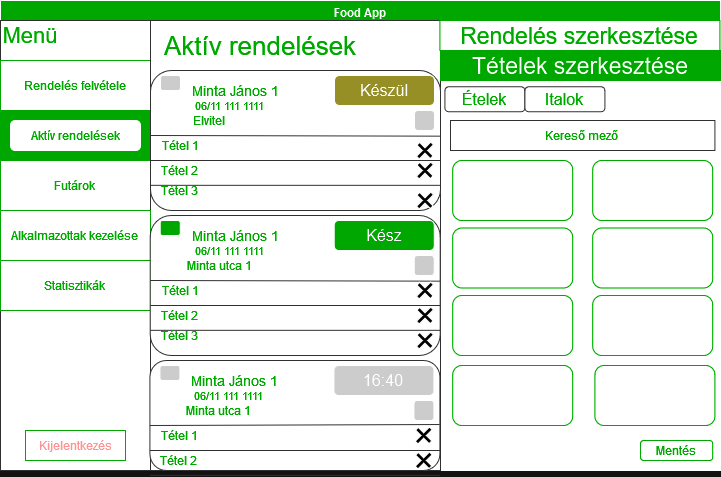

The diagram above was exported from draw.io. Its source (the exported page's mxGraphModel, read from the mxfile embedded in the PNG):
<mxGraphModel dx="1050" dy="529" grid="1" gridSize="10" guides="1" tooltips="1" connect="1" arrows="1" fold="1" page="1" pageScale="1" pageWidth="827" pageHeight="1169" math="0" shadow="0">
  <root>
    <mxCell id="0" />
    <mxCell id="1" parent="0" />
    <mxCell id="izIBmqQ3XeswKk3rCBAt-1" value="Food App" style="swimlane;whiteSpace=wrap;html=1;fillColor=#00CC00;" parent="1" vertex="1">
      <mxGeometry width="720" height="470" as="geometry" />
    </mxCell>
    <mxCell id="izIBmqQ3XeswKk3rCBAt-3" value="" style="rounded=0;whiteSpace=wrap;html=1;fillColor=#000000;" parent="1" vertex="1">
      <mxGeometry y="20" width="720" height="450" as="geometry" />
    </mxCell>
    <mxCell id="izIBmqQ3XeswKk3rCBAt-4" value="" style="rounded=0;whiteSpace=wrap;html=1;fillColor=#000000;strokeColor=#CFCFCF;" parent="1" vertex="1">
      <mxGeometry y="20" width="150" height="450" as="geometry" />
    </mxCell>
    <mxCell id="izIBmqQ3XeswKk3rCBAt-5" value="&lt;font color=&quot;#00cc00&quot;&gt;Rendelés felvétele&lt;/font&gt;" style="rounded=0;whiteSpace=wrap;html=1;fillColor=#000000;strokeColor=#00CC00;" parent="1" vertex="1">
      <mxGeometry y="60" width="150" height="50" as="geometry" />
    </mxCell>
    <mxCell id="izIBmqQ3XeswKk3rCBAt-6" value="&lt;font style=&quot;font-size: 22px;&quot; color=&quot;#00cc00&quot;&gt;Menü&lt;/font&gt;" style="text;html=1;align=center;verticalAlign=middle;whiteSpace=wrap;rounded=0;" parent="1" vertex="1">
      <mxGeometry y="20" width="60" height="30" as="geometry" />
    </mxCell>
    <mxCell id="izIBmqQ3XeswKk3rCBAt-7" value="" style="rounded=0;whiteSpace=wrap;html=1;fillColor=#00CC00;strokeColor=#00CC00;" parent="1" vertex="1">
      <mxGeometry y="110" width="150" height="50" as="geometry" />
    </mxCell>
    <mxCell id="izIBmqQ3XeswKk3rCBAt-8" value="&lt;div&gt;&lt;font color=&quot;#00cc00&quot;&gt;Futárok&lt;br&gt;&lt;/font&gt;&lt;/div&gt;" style="rounded=0;whiteSpace=wrap;html=1;fillColor=#000000;strokeColor=#00CC00;" parent="1" vertex="1">
      <mxGeometry y="160" width="150" height="50" as="geometry" />
    </mxCell>
    <mxCell id="izIBmqQ3XeswKk3rCBAt-10" value="&lt;font color=&quot;#ff0000&quot;&gt;Kijelentkezés&lt;/font&gt;" style="rounded=0;whiteSpace=wrap;html=1;fillColor=#000000;strokeColor=#00CC00;" parent="1" vertex="1">
      <mxGeometry x="25" y="430" width="100" height="30" as="geometry" />
    </mxCell>
    <mxCell id="izIBmqQ3XeswKk3rCBAt-11" value="" style="rounded=0;whiteSpace=wrap;html=1;fillColor=#000000;strokeColor=#CFCFCF;" parent="1" vertex="1">
      <mxGeometry x="150" y="20" width="290" height="450" as="geometry" />
    </mxCell>
    <mxCell id="izIBmqQ3XeswKk3rCBAt-20" style="edgeStyle=orthogonalEdgeStyle;rounded=0;orthogonalLoop=1;jettySize=auto;html=1;exitX=0.75;exitY=1;exitDx=0;exitDy=0;" parent="1" edge="1">
      <mxGeometry relative="1" as="geometry">
        <mxPoint x="370" y="270" as="sourcePoint" />
        <mxPoint x="310" y="270" as="targetPoint" />
      </mxGeometry>
    </mxCell>
    <mxCell id="izIBmqQ3XeswKk3rCBAt-31" style="edgeStyle=orthogonalEdgeStyle;rounded=0;orthogonalLoop=1;jettySize=auto;html=1;exitX=0.5;exitY=1;exitDx=0;exitDy=0;" parent="1" edge="1">
      <mxGeometry relative="1" as="geometry">
        <mxPoint x="480" y="57.5" as="sourcePoint" />
        <mxPoint x="480" y="57.5" as="targetPoint" />
      </mxGeometry>
    </mxCell>
    <mxCell id="izIBmqQ3XeswKk3rCBAt-44" value="&lt;div&gt;&lt;font color=&quot;#00cc00&quot;&gt;Alkalmazottak kezelése&lt;br&gt;&lt;/font&gt;&lt;/div&gt;" style="rounded=0;whiteSpace=wrap;html=1;fillColor=#000000;strokeColor=#00CC00;" parent="1" vertex="1">
      <mxGeometry y="210" width="150" height="50" as="geometry" />
    </mxCell>
    <mxCell id="izIBmqQ3XeswKk3rCBAt-45" value="&lt;div&gt;&lt;font color=&quot;#00cc00&quot;&gt;Statisztikák&lt;br&gt;&lt;/font&gt;&lt;/div&gt;" style="rounded=0;whiteSpace=wrap;html=1;fillColor=#000000;strokeColor=#00CC00;" parent="1" vertex="1">
      <mxGeometry y="260" width="150" height="50" as="geometry" />
    </mxCell>
    <mxCell id="izIBmqQ3XeswKk3rCBAt-46" value="&lt;div&gt;&lt;font color=&quot;#00cc00&quot;&gt;Aktív rendelések&lt;/font&gt;&lt;/div&gt;" style="rounded=1;whiteSpace=wrap;html=1;fillColor=#000000;" parent="1" vertex="1">
      <mxGeometry x="10" y="120" width="130" height="30" as="geometry" />
    </mxCell>
    <mxCell id="izIBmqQ3XeswKk3rCBAt-47" value="" style="rounded=1;whiteSpace=wrap;html=1;fillColor=#000000;strokeColor=#CFCFCF;" parent="1" vertex="1">
      <mxGeometry x="150" y="70" width="290" height="140" as="geometry" />
    </mxCell>
    <mxCell id="izIBmqQ3XeswKk3rCBAt-48" value="&lt;div style=&quot;font-size: 26px;&quot;&gt;&lt;font style=&quot;font-size: 26px;&quot; color=&quot;#00cc00&quot;&gt;Aktív rendelések&lt;/font&gt;&lt;/div&gt;" style="text;html=1;align=center;verticalAlign=middle;whiteSpace=wrap;rounded=0;" parent="1" vertex="1">
      <mxGeometry x="160" y="30" width="200" height="30" as="geometry" />
    </mxCell>
    <mxCell id="izIBmqQ3XeswKk3rCBAt-49" value="" style="rounded=1;whiteSpace=wrap;html=1;fillColor=#333333;" parent="1" vertex="1">
      <mxGeometry x="160" y="75" width="20" height="15" as="geometry" />
    </mxCell>
    <mxCell id="izIBmqQ3XeswKk3rCBAt-50" value="Text" style="text;html=1;align=center;verticalAlign=middle;whiteSpace=wrap;rounded=0;" parent="1" vertex="1">
      <mxGeometry x="380" y="230" width="60" height="30" as="geometry" />
    </mxCell>
    <mxCell id="izIBmqQ3XeswKk3rCBAt-51" value="&lt;font style=&quot;font-size: 14px;&quot; color=&quot;#00cc00&quot;&gt;Minta János 1&lt;/font&gt;" style="text;html=1;align=center;verticalAlign=middle;whiteSpace=wrap;rounded=0;" parent="1" vertex="1">
      <mxGeometry x="190" y="75" width="90" height="30" as="geometry" />
    </mxCell>
    <mxCell id="izIBmqQ3XeswKk3rCBAt-53" value="&lt;font style=&quot;font-size: 11px;&quot; color=&quot;#00cc00&quot;&gt;06/11 111 1111&lt;/font&gt;&lt;font style=&quot;font-size: 11px;&quot; color=&quot;#00cc00&quot;&gt;&lt;br&gt;&lt;/font&gt;" style="text;html=1;align=center;verticalAlign=middle;whiteSpace=wrap;rounded=0;" parent="1" vertex="1">
      <mxGeometry x="190" y="90" width="80" height="30" as="geometry" />
    </mxCell>
    <mxCell id="izIBmqQ3XeswKk3rCBAt-55" value="&lt;font color=&quot;#00cc00&quot;&gt;Elvitel&lt;/font&gt;" style="text;html=1;align=center;verticalAlign=middle;whiteSpace=wrap;rounded=0;" parent="1" vertex="1">
      <mxGeometry x="159.42" y="105" width="100" height="30" as="geometry" />
    </mxCell>
    <mxCell id="izIBmqQ3XeswKk3rCBAt-56" value="&lt;font style=&quot;font-size: 16px;&quot;&gt;Készül&lt;/font&gt;" style="rounded=1;whiteSpace=wrap;html=1;fillColor=#827C14;" parent="1" vertex="1">
      <mxGeometry x="334" y="75" width="100" height="30" as="geometry" />
    </mxCell>
    <mxCell id="izIBmqQ3XeswKk3rCBAt-61" value="" style="endArrow=none;html=1;rounded=0;exitX=1;exitY=0.5;exitDx=0;exitDy=0;entryX=1.001;entryY=0.469;entryDx=0;entryDy=0;strokeColor=#CFCFCF;entryPerimeter=0;" parent="1" source="izIBmqQ3XeswKk3rCBAt-7" target="izIBmqQ3XeswKk3rCBAt-47" edge="1">
      <mxGeometry width="50" height="50" relative="1" as="geometry">
        <mxPoint x="250" y="180" as="sourcePoint" />
        <mxPoint x="300" y="130" as="targetPoint" />
      </mxGeometry>
    </mxCell>
    <mxCell id="izIBmqQ3XeswKk3rCBAt-62" value="" style="endArrow=none;html=1;rounded=0;exitX=0;exitY=0.5;exitDx=0;exitDy=0;entryX=1;entryY=0.5;entryDx=0;entryDy=0;strokeColor=#CFCFCF;" parent="1" edge="1">
      <mxGeometry width="50" height="50" relative="1" as="geometry">
        <mxPoint x="150" y="160" as="sourcePoint" />
        <mxPoint x="440" y="160" as="targetPoint" />
      </mxGeometry>
    </mxCell>
    <mxCell id="izIBmqQ3XeswKk3rCBAt-63" value="" style="endArrow=none;html=1;rounded=0;exitX=0;exitY=0.5;exitDx=0;exitDy=0;entryX=1;entryY=0.5;entryDx=0;entryDy=0;strokeColor=#CFCFCF;" parent="1" edge="1">
      <mxGeometry width="50" height="50" relative="1" as="geometry">
        <mxPoint x="150" y="184.83" as="sourcePoint" />
        <mxPoint x="440" y="184.83" as="targetPoint" />
      </mxGeometry>
    </mxCell>
    <mxCell id="izIBmqQ3XeswKk3rCBAt-64" value="&lt;font color=&quot;#00cc00&quot;&gt;Tétel 1&lt;/font&gt;" style="text;html=1;align=center;verticalAlign=middle;whiteSpace=wrap;rounded=0;" parent="1" vertex="1">
      <mxGeometry x="150" y="135" width="60" height="20" as="geometry" />
    </mxCell>
    <mxCell id="izIBmqQ3XeswKk3rCBAt-65" value="&lt;font color=&quot;#00cc00&quot;&gt;Tétel 2&lt;br&gt;&lt;/font&gt;" style="text;html=1;align=center;verticalAlign=middle;whiteSpace=wrap;rounded=0;" parent="1" vertex="1">
      <mxGeometry x="150" y="160" width="60" height="20" as="geometry" />
    </mxCell>
    <mxCell id="izIBmqQ3XeswKk3rCBAt-66" value="&lt;font color=&quot;#00cc00&quot;&gt;Tétel 3&lt;br&gt;&lt;/font&gt;" style="text;html=1;align=center;verticalAlign=middle;whiteSpace=wrap;rounded=0;" parent="1" vertex="1">
      <mxGeometry x="150" y="180" width="60" height="20" as="geometry" />
    </mxCell>
    <mxCell id="izIBmqQ3XeswKk3rCBAt-67" value="" style="rounded=1;whiteSpace=wrap;html=1;fillColor=#333333;" parent="1" vertex="1">
      <mxGeometry x="414" y="110" width="20" height="20" as="geometry" />
    </mxCell>
    <mxCell id="izIBmqQ3XeswKk3rCBAt-68" value="" style="rounded=1;whiteSpace=wrap;html=1;fillColor=#000000;strokeColor=#CFCFCF;" parent="1" vertex="1">
      <mxGeometry x="149.71" y="215" width="290" height="140" as="geometry" />
    </mxCell>
    <mxCell id="izIBmqQ3XeswKk3rCBAt-69" value="" style="rounded=1;whiteSpace=wrap;html=1;fillColor=#00CC00;fontColor=#00CC00;" parent="1" vertex="1">
      <mxGeometry x="159.71" y="220" width="20" height="15" as="geometry" />
    </mxCell>
    <mxCell id="izIBmqQ3XeswKk3rCBAt-70" value="&lt;font style=&quot;font-size: 14px;&quot; color=&quot;#00cc00&quot;&gt;Minta János 1&lt;/font&gt;" style="text;html=1;align=center;verticalAlign=middle;whiteSpace=wrap;rounded=0;" parent="1" vertex="1">
      <mxGeometry x="189.71" y="220" width="90" height="30" as="geometry" />
    </mxCell>
    <mxCell id="izIBmqQ3XeswKk3rCBAt-71" value="&lt;font style=&quot;font-size: 11px;&quot; color=&quot;#00cc00&quot;&gt;06/11 111 1111&lt;/font&gt;&lt;font style=&quot;font-size: 11px;&quot; color=&quot;#00cc00&quot;&gt;&lt;br&gt;&lt;/font&gt;" style="text;html=1;align=center;verticalAlign=middle;whiteSpace=wrap;rounded=0;" parent="1" vertex="1">
      <mxGeometry x="189.71" y="235" width="80" height="30" as="geometry" />
    </mxCell>
    <mxCell id="izIBmqQ3XeswKk3rCBAt-72" value="&lt;font color=&quot;#00cc00&quot;&gt;Minta utca 1&lt;br&gt;&lt;/font&gt;" style="text;html=1;align=center;verticalAlign=middle;whiteSpace=wrap;rounded=0;" parent="1" vertex="1">
      <mxGeometry x="169.71" y="250" width="100" height="30" as="geometry" />
    </mxCell>
    <mxCell id="izIBmqQ3XeswKk3rCBAt-73" value="&lt;font style=&quot;font-size: 16px;&quot;&gt;Kész&lt;/font&gt;" style="rounded=1;whiteSpace=wrap;html=1;fillColor=#00CC00;" parent="1" vertex="1">
      <mxGeometry x="333.71" y="220" width="100" height="30" as="geometry" />
    </mxCell>
    <mxCell id="izIBmqQ3XeswKk3rCBAt-74" value="" style="endArrow=none;html=1;rounded=0;exitX=1;exitY=0.5;exitDx=0;exitDy=0;entryX=1.001;entryY=0.469;entryDx=0;entryDy=0;strokeColor=#CFCFCF;entryPerimeter=0;" parent="1" target="izIBmqQ3XeswKk3rCBAt-68" edge="1">
      <mxGeometry width="50" height="50" relative="1" as="geometry">
        <mxPoint x="149.71" y="280" as="sourcePoint" />
        <mxPoint x="299.71" y="275" as="targetPoint" />
      </mxGeometry>
    </mxCell>
    <mxCell id="izIBmqQ3XeswKk3rCBAt-75" value="" style="endArrow=none;html=1;rounded=0;exitX=0;exitY=0.5;exitDx=0;exitDy=0;entryX=1;entryY=0.5;entryDx=0;entryDy=0;strokeColor=#CFCFCF;" parent="1" edge="1">
      <mxGeometry width="50" height="50" relative="1" as="geometry">
        <mxPoint x="149.71" y="305" as="sourcePoint" />
        <mxPoint x="439.71" y="305" as="targetPoint" />
      </mxGeometry>
    </mxCell>
    <mxCell id="izIBmqQ3XeswKk3rCBAt-76" value="" style="endArrow=none;html=1;rounded=0;exitX=0;exitY=0.5;exitDx=0;exitDy=0;entryX=1;entryY=0.5;entryDx=0;entryDy=0;strokeColor=#CFCFCF;" parent="1" edge="1">
      <mxGeometry width="50" height="50" relative="1" as="geometry">
        <mxPoint x="149.71" y="329.83000000000004" as="sourcePoint" />
        <mxPoint x="439.71" y="329.83000000000004" as="targetPoint" />
      </mxGeometry>
    </mxCell>
    <mxCell id="izIBmqQ3XeswKk3rCBAt-77" value="&lt;font color=&quot;#00cc00&quot;&gt;Tétel 1&lt;/font&gt;" style="text;html=1;align=center;verticalAlign=middle;whiteSpace=wrap;rounded=0;" parent="1" vertex="1">
      <mxGeometry x="149.71" y="280" width="60" height="20" as="geometry" />
    </mxCell>
    <mxCell id="izIBmqQ3XeswKk3rCBAt-78" value="&lt;font color=&quot;#00cc00&quot;&gt;Tétel 2&lt;br&gt;&lt;/font&gt;" style="text;html=1;align=center;verticalAlign=middle;whiteSpace=wrap;rounded=0;" parent="1" vertex="1">
      <mxGeometry x="149.71" y="305" width="60" height="20" as="geometry" />
    </mxCell>
    <mxCell id="izIBmqQ3XeswKk3rCBAt-79" value="&lt;font color=&quot;#00cc00&quot;&gt;Tétel 3&lt;br&gt;&lt;/font&gt;" style="text;html=1;align=center;verticalAlign=middle;whiteSpace=wrap;rounded=0;" parent="1" vertex="1">
      <mxGeometry x="149.71" y="325" width="60" height="20" as="geometry" />
    </mxCell>
    <mxCell id="izIBmqQ3XeswKk3rCBAt-80" value="" style="rounded=1;whiteSpace=wrap;html=1;fillColor=#333333;" parent="1" vertex="1">
      <mxGeometry x="413.71" y="255" width="20" height="20" as="geometry" />
    </mxCell>
    <mxCell id="izIBmqQ3XeswKk3rCBAt-81" value="" style="rounded=1;whiteSpace=wrap;html=1;fillColor=#000000;strokeColor=#CFCFCF;" parent="1" vertex="1">
      <mxGeometry x="149.42" y="360" width="290" height="110" as="geometry" />
    </mxCell>
    <mxCell id="izIBmqQ3XeswKk3rCBAt-82" value="" style="rounded=1;whiteSpace=wrap;html=1;fillColor=#333333;" parent="1" vertex="1">
      <mxGeometry x="159.42000000000002" y="365" width="20" height="15" as="geometry" />
    </mxCell>
    <mxCell id="izIBmqQ3XeswKk3rCBAt-83" value="&lt;font style=&quot;font-size: 14px;&quot; color=&quot;#00cc00&quot;&gt;Minta János 1&lt;/font&gt;" style="text;html=1;align=center;verticalAlign=middle;whiteSpace=wrap;rounded=0;" parent="1" vertex="1">
      <mxGeometry x="189.42000000000002" y="365" width="90" height="30" as="geometry" />
    </mxCell>
    <mxCell id="izIBmqQ3XeswKk3rCBAt-84" value="&lt;font style=&quot;font-size: 11px;&quot; color=&quot;#00cc00&quot;&gt;06/11 111 1111&lt;/font&gt;&lt;font style=&quot;font-size: 11px;&quot; color=&quot;#00cc00&quot;&gt;&lt;br&gt;&lt;/font&gt;" style="text;html=1;align=center;verticalAlign=middle;whiteSpace=wrap;rounded=0;" parent="1" vertex="1">
      <mxGeometry x="189.42000000000002" y="380" width="80" height="30" as="geometry" />
    </mxCell>
    <mxCell id="izIBmqQ3XeswKk3rCBAt-85" value="&lt;font color=&quot;#00cc00&quot;&gt;Minta utca 1&lt;br&gt;&lt;/font&gt;" style="text;html=1;align=center;verticalAlign=middle;whiteSpace=wrap;rounded=0;" parent="1" vertex="1">
      <mxGeometry x="169.42000000000002" y="395" width="100" height="30" as="geometry" />
    </mxCell>
    <mxCell id="izIBmqQ3XeswKk3rCBAt-86" value="&lt;font style=&quot;font-size: 16px;&quot;&gt;16:40&lt;/font&gt;" style="rounded=1;whiteSpace=wrap;html=1;fillColor=#333333;" parent="1" vertex="1">
      <mxGeometry x="333.42" y="365" width="100" height="30" as="geometry" />
    </mxCell>
    <mxCell id="izIBmqQ3XeswKk3rCBAt-87" value="" style="endArrow=none;html=1;rounded=0;exitX=1;exitY=0.5;exitDx=0;exitDy=0;entryX=0.999;entryY=0.582;entryDx=0;entryDy=0;strokeColor=#CFCFCF;entryPerimeter=0;" parent="1" target="izIBmqQ3XeswKk3rCBAt-81" edge="1">
      <mxGeometry width="50" height="50" relative="1" as="geometry">
        <mxPoint x="149.42000000000002" y="425" as="sourcePoint" />
        <mxPoint x="299.42" y="420" as="targetPoint" />
      </mxGeometry>
    </mxCell>
    <mxCell id="izIBmqQ3XeswKk3rCBAt-88" value="" style="endArrow=none;html=1;rounded=0;exitX=0;exitY=0.5;exitDx=0;exitDy=0;entryX=1;entryY=0.5;entryDx=0;entryDy=0;strokeColor=#CFCFCF;" parent="1" edge="1">
      <mxGeometry width="50" height="50" relative="1" as="geometry">
        <mxPoint x="149.42000000000002" y="450" as="sourcePoint" />
        <mxPoint x="439.42" y="450" as="targetPoint" />
      </mxGeometry>
    </mxCell>
    <mxCell id="izIBmqQ3XeswKk3rCBAt-89" value="" style="endArrow=none;html=1;rounded=0;exitX=0;exitY=0.5;exitDx=0;exitDy=0;entryX=1;entryY=0.5;entryDx=0;entryDy=0;strokeColor=#CFCFCF;" parent="1" edge="1">
      <mxGeometry width="50" height="50" relative="1" as="geometry">
        <mxPoint x="149.42000000000002" y="474.83000000000004" as="sourcePoint" />
        <mxPoint x="439.42" y="474.83000000000004" as="targetPoint" />
      </mxGeometry>
    </mxCell>
    <mxCell id="izIBmqQ3XeswKk3rCBAt-90" value="&lt;font color=&quot;#00cc00&quot;&gt;Tétel 1&lt;/font&gt;" style="text;html=1;align=center;verticalAlign=middle;whiteSpace=wrap;rounded=0;" parent="1" vertex="1">
      <mxGeometry x="149.42000000000002" y="425" width="60" height="20" as="geometry" />
    </mxCell>
    <mxCell id="izIBmqQ3XeswKk3rCBAt-91" value="&lt;font color=&quot;#00cc00&quot;&gt;Tétel 2&lt;br&gt;&lt;/font&gt;" style="text;html=1;align=center;verticalAlign=middle;whiteSpace=wrap;rounded=0;" parent="1" vertex="1">
      <mxGeometry x="149.42000000000002" y="450" width="60" height="20" as="geometry" />
    </mxCell>
    <mxCell id="izIBmqQ3XeswKk3rCBAt-93" value="" style="rounded=1;whiteSpace=wrap;html=1;fillColor=#333333;" parent="1" vertex="1">
      <mxGeometry x="413.42" y="400" width="20" height="20" as="geometry" />
    </mxCell>
    <mxCell id="izIBmqQ3XeswKk3rCBAt-106" value="&lt;br&gt;&lt;font style=&quot;font-size: 23px;&quot;&gt;Tételek szerkesztése&lt;/font&gt;&lt;div&gt;&lt;br&gt;&lt;/div&gt;" style="rounded=0;whiteSpace=wrap;html=1;fillColor=#00CC00;strokeColor=#00CC00;" parent="1" vertex="1">
      <mxGeometry x="440" y="50" width="280" height="30" as="geometry" />
    </mxCell>
    <mxCell id="izIBmqQ3XeswKk3rCBAt-107" value="&lt;font color=&quot;#00cc00&quot;&gt;&lt;br&gt;&lt;font style=&quot;font-size: 23px;&quot;&gt;Rendelés szerkesztése&lt;/font&gt;&lt;/font&gt;&lt;div&gt;&lt;font color=&quot;#00cc00&quot;&gt;&lt;br&gt;&lt;/font&gt;&lt;/div&gt;" style="rounded=0;whiteSpace=wrap;html=1;fillColor=#000000;strokeColor=#00CC00;" parent="1" vertex="1">
      <mxGeometry x="439.42" y="20" width="280" height="30" as="geometry" />
    </mxCell>
    <mxCell id="izIBmqQ3XeswKk3rCBAt-108" value="&lt;font color=&quot;#00cc00&quot;&gt;Kereső mező&lt;br&gt;&lt;/font&gt;" style="rounded=0;whiteSpace=wrap;html=1;fillColor=#000000;strokeColor=#CFCFCF;" parent="1" vertex="1">
      <mxGeometry x="450" y="120" width="264.42" height="30" as="geometry" />
    </mxCell>
    <mxCell id="izIBmqQ3XeswKk3rCBAt-109" value="&lt;font style=&quot;font-size: 16px;&quot; color=&quot;#00cc00&quot;&gt;Ételek&lt;/font&gt;" style="rounded=1;whiteSpace=wrap;html=1;fillColor=#000000;strokeColor=#CFCFCF;" parent="1" vertex="1">
      <mxGeometry x="444.42" y="86.25" width="80" height="25" as="geometry" />
    </mxCell>
    <mxCell id="izIBmqQ3XeswKk3rCBAt-110" value="&lt;font style=&quot;font-size: 16px;&quot; color=&quot;#00cc00&quot;&gt;Italok&lt;/font&gt;" style="rounded=1;whiteSpace=wrap;html=1;fillColor=#000000;strokeColor=#CFCFCF;" parent="1" vertex="1">
      <mxGeometry x="524.42" y="86.25" width="80" height="25" as="geometry" />
    </mxCell>
    <mxCell id="izIBmqQ3XeswKk3rCBAt-111" value="" style="rounded=1;whiteSpace=wrap;html=1;fillColor=#000000;strokeColor=#00CC00;" parent="1" vertex="1">
      <mxGeometry x="452.21000000000004" y="160" width="120" height="60" as="geometry" />
    </mxCell>
    <mxCell id="izIBmqQ3XeswKk3rCBAt-112" value="" style="rounded=1;whiteSpace=wrap;html=1;fillColor=#000000;strokeColor=#00CC00;" parent="1" vertex="1">
      <mxGeometry x="592.2099999999999" y="160" width="120" height="60" as="geometry" />
    </mxCell>
    <mxCell id="izIBmqQ3XeswKk3rCBAt-113" value="" style="rounded=1;whiteSpace=wrap;html=1;fillColor=#000000;strokeColor=#00CC00;" parent="1" vertex="1">
      <mxGeometry x="452.21000000000004" y="227.5" width="120" height="60" as="geometry" />
    </mxCell>
    <mxCell id="izIBmqQ3XeswKk3rCBAt-114" value="" style="rounded=1;whiteSpace=wrap;html=1;fillColor=#000000;strokeColor=#00CC00;" parent="1" vertex="1">
      <mxGeometry x="592.2099999999999" y="227.5" width="120" height="60" as="geometry" />
    </mxCell>
    <mxCell id="izIBmqQ3XeswKk3rCBAt-115" value="" style="rounded=1;whiteSpace=wrap;html=1;fillColor=#000000;strokeColor=#00CC00;" parent="1" vertex="1">
      <mxGeometry x="452.21000000000004" y="295" width="120" height="60" as="geometry" />
    </mxCell>
    <mxCell id="izIBmqQ3XeswKk3rCBAt-116" value="" style="rounded=1;whiteSpace=wrap;html=1;fillColor=#000000;strokeColor=#00CC00;" parent="1" vertex="1">
      <mxGeometry x="592.2099999999999" y="295" width="120" height="60" as="geometry" />
    </mxCell>
    <mxCell id="izIBmqQ3XeswKk3rCBAt-117" value="" style="rounded=1;whiteSpace=wrap;html=1;fillColor=#000000;strokeColor=#00CC00;" parent="1" vertex="1">
      <mxGeometry x="452.21" y="365" width="120" height="60" as="geometry" />
    </mxCell>
    <mxCell id="izIBmqQ3XeswKk3rCBAt-118" value="" style="rounded=1;whiteSpace=wrap;html=1;fillColor=#000000;strokeColor=#00CC00;" parent="1" vertex="1">
      <mxGeometry x="594.42" y="365" width="120" height="60" as="geometry" />
    </mxCell>
    <mxCell id="izIBmqQ3XeswKk3rCBAt-119" value="&lt;font color=&quot;#00cc00&quot;&gt;Mentés&lt;/font&gt;" style="rounded=1;whiteSpace=wrap;html=1;fillColor=#000000;strokeColor=#00CC00;" parent="1" vertex="1">
      <mxGeometry x="640" y="440" width="72.21" height="20" as="geometry" />
    </mxCell>
    <mxCell id="izIBmqQ3XeswKk3rCBAt-120" value="" style="shape=cross;whiteSpace=wrap;html=1;rotation=45;" parent="1" vertex="1">
      <mxGeometry x="415" y="140" width="19" height="20" as="geometry" />
    </mxCell>
    <mxCell id="izIBmqQ3XeswKk3rCBAt-122" value="" style="shape=cross;whiteSpace=wrap;html=1;rotation=45;" parent="1" vertex="1">
      <mxGeometry x="415" y="160" width="19" height="20" as="geometry" />
    </mxCell>
    <mxCell id="izIBmqQ3XeswKk3rCBAt-123" value="" style="shape=cross;whiteSpace=wrap;html=1;rotation=45;" parent="1" vertex="1">
      <mxGeometry x="415" y="190" width="19" height="20" as="geometry" />
    </mxCell>
    <mxCell id="izIBmqQ3XeswKk3rCBAt-125" value="" style="shape=cross;whiteSpace=wrap;html=1;rotation=45;" parent="1" vertex="1">
      <mxGeometry x="415" y="280" width="19" height="20" as="geometry" />
    </mxCell>
    <mxCell id="izIBmqQ3XeswKk3rCBAt-126" value="" style="shape=cross;whiteSpace=wrap;html=1;rotation=45;" parent="1" vertex="1">
      <mxGeometry x="415" y="305" width="19" height="20" as="geometry" />
    </mxCell>
    <mxCell id="izIBmqQ3XeswKk3rCBAt-127" value="" style="shape=cross;whiteSpace=wrap;html=1;rotation=45;" parent="1" vertex="1">
      <mxGeometry x="415" y="330" width="19" height="20" as="geometry" />
    </mxCell>
    <mxCell id="izIBmqQ3XeswKk3rCBAt-128" value="" style="shape=cross;whiteSpace=wrap;html=1;rotation=45;" parent="1" vertex="1">
      <mxGeometry x="413.71000000000004" y="425" width="19" height="20" as="geometry" />
    </mxCell>
    <mxCell id="izIBmqQ3XeswKk3rCBAt-129" value="" style="shape=cross;whiteSpace=wrap;html=1;rotation=45;" parent="1" vertex="1">
      <mxGeometry x="413.71000000000004" y="450" width="19" height="20" as="geometry" />
    </mxCell>
  </root>
</mxGraphModel>